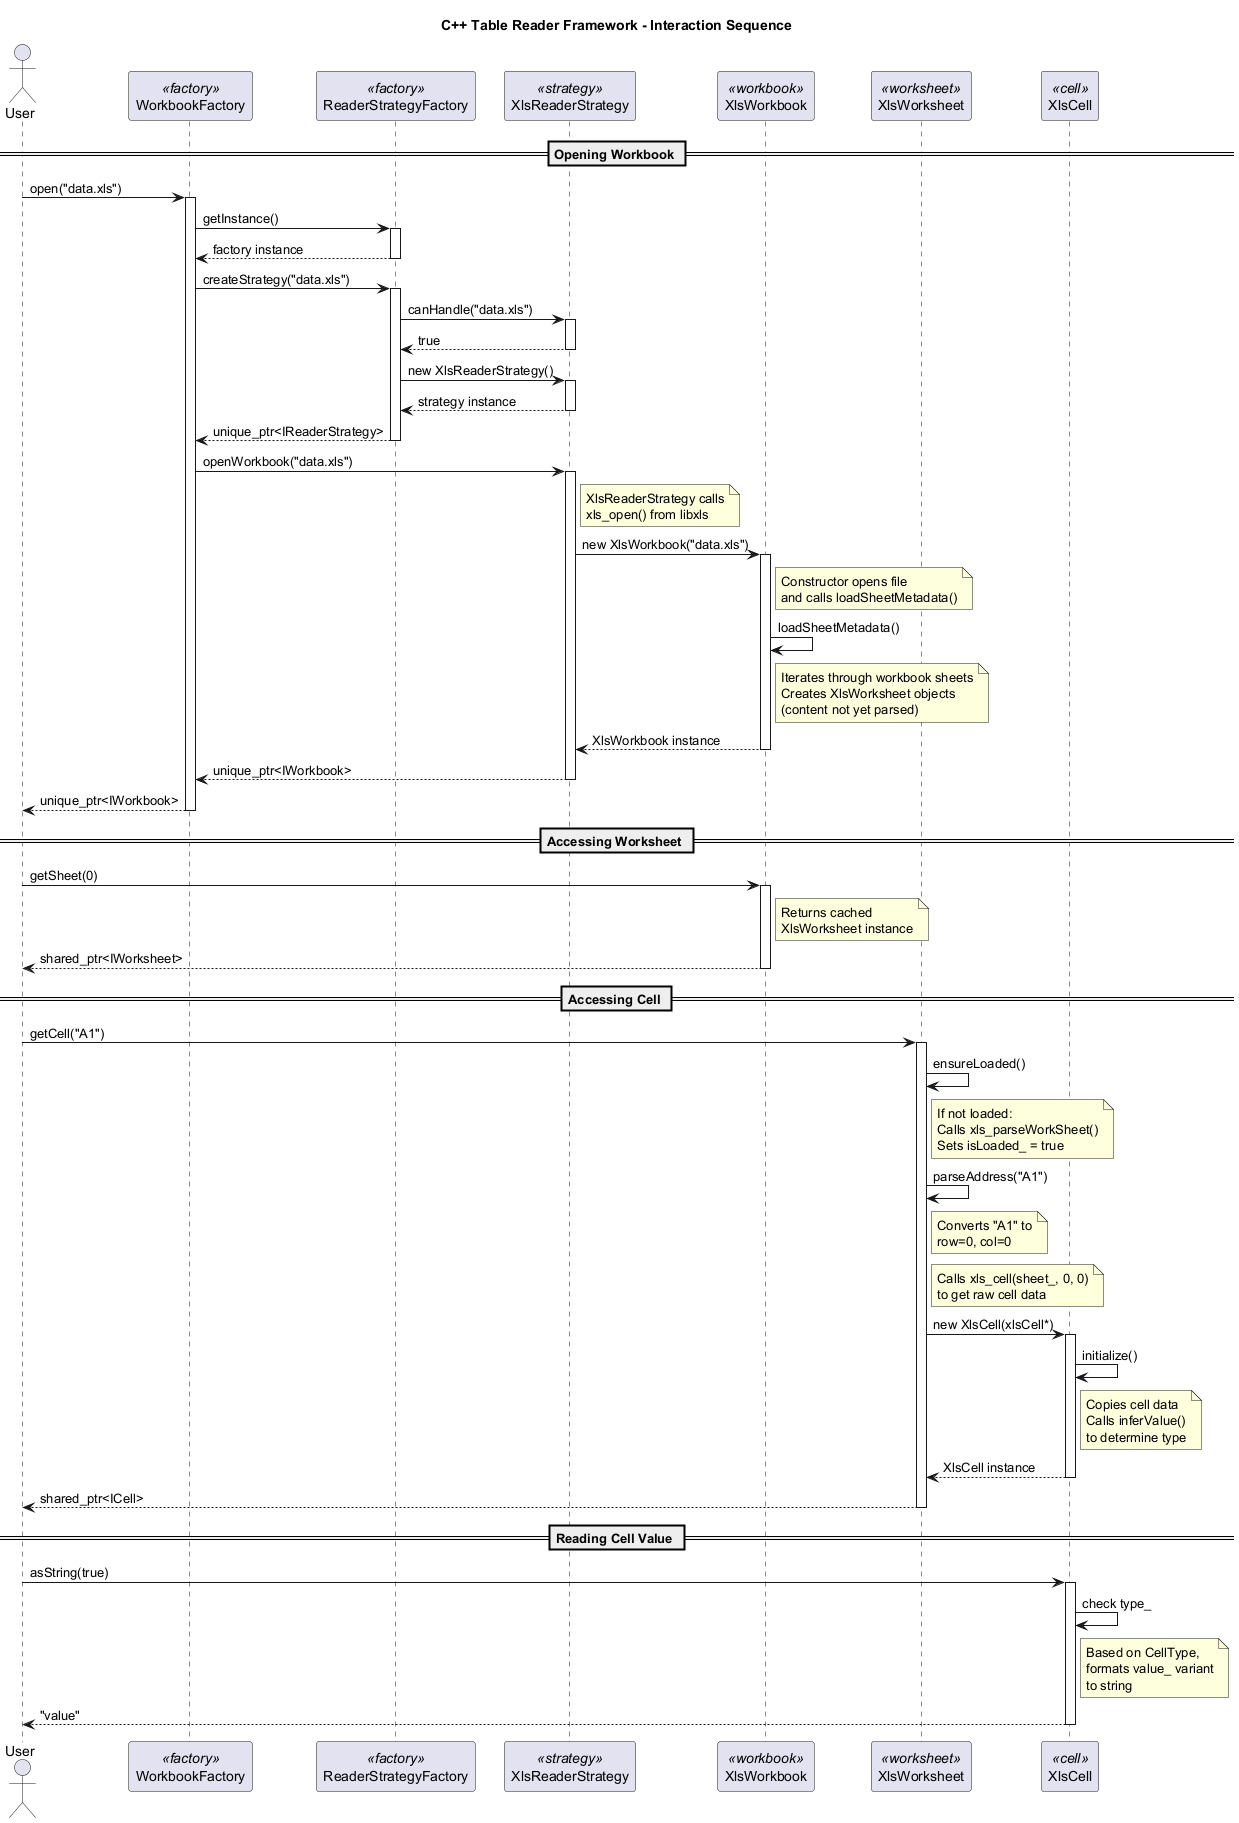

The diagram above was rendered by PlantUML. Its source (embedded in the PNG):
@startuml TableReader_Sequence_Diagram

title C++ Table Reader Framework - Interaction Sequence

actor User
participant "WorkbookFactory" as WF <<factory>>
participant "ReaderStrategyFactory" as RSF <<factory>>
participant "XlsReaderStrategy" as XRS <<strategy>>
participant "XlsWorkbook" as WB <<workbook>>
participant "XlsWorksheet" as WS <<worksheet>>
participant "XlsCell" as Cell <<cell>>

== Opening Workbook ==

User -> WF : open("data.xls")
activate WF

WF -> RSF : getInstance()
activate RSF
RSF --> WF : factory instance
deactivate RSF

WF -> RSF : createStrategy("data.xls")
activate RSF

RSF -> XRS : canHandle("data.xls")
activate XRS
XRS --> RSF : true
deactivate XRS

RSF -> XRS : new XlsReaderStrategy()
activate XRS
XRS --> RSF : strategy instance
deactivate XRS

RSF --> WF : unique_ptr<IReaderStrategy>
deactivate RSF

WF -> XRS : openWorkbook("data.xls")
activate XRS

note right of XRS
  XlsReaderStrategy calls
  xls_open() from libxls
end note

XRS -> WB : new XlsWorkbook("data.xls")
activate WB

note right of WB
  Constructor opens file
  and calls loadSheetMetadata()
end note

WB -> WB : loadSheetMetadata()
note right of WB
  Iterates through workbook sheets
  Creates XlsWorksheet objects
  (content not yet parsed)
end note

WB --> XRS : XlsWorkbook instance
deactivate WB

XRS --> WF : unique_ptr<IWorkbook>
deactivate XRS

WF --> User : unique_ptr<IWorkbook>
deactivate WF

== Accessing Worksheet ==

User -> WB : getSheet(0)
activate WB

note right of WB
  Returns cached
  XlsWorksheet instance
end note

WB --> User : shared_ptr<IWorksheet>
deactivate WB

== Accessing Cell ==

User -> WS : getCell("A1")
activate WS

WS -> WS : ensureLoaded()
note right of WS
  If not loaded:
  Calls xls_parseWorkSheet()
  Sets isLoaded_ = true
end note

WS -> WS : parseAddress("A1")
note right of WS
  Converts "A1" to
  row=0, col=0
end note

note right of WS
  Calls xls_cell(sheet_, 0, 0)
  to get raw cell data
end note

WS -> Cell : new XlsCell(xlsCell*)
activate Cell

Cell -> Cell : initialize()
note right of Cell
  Copies cell data
  Calls inferValue()
  to determine type
end note

Cell --> WS : XlsCell instance
deactivate Cell

WS --> User : shared_ptr<ICell>
deactivate WS

== Reading Cell Value ==

User -> Cell : asString(true)
activate Cell

Cell -> Cell : check type_
note right of Cell
  Based on CellType,
  formats value_ variant
  to string
end note

Cell --> User : "value"
deactivate Cell

@enduml